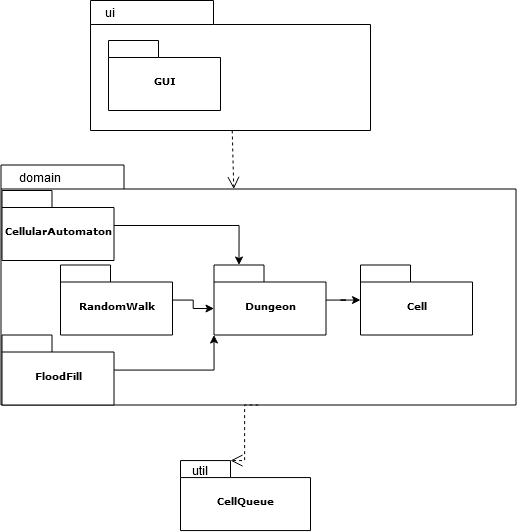

The diagram above was exported from draw.io. Its source (the exported page's mxGraphModel, read from the mxfile embedded in the PNG):
<mxGraphModel dx="1483" dy="747" grid="1" gridSize="10" guides="1" tooltips="1" connect="1" arrows="1" fold="1" page="1" pageScale="1" pageWidth="827" pageHeight="1169" background="#ffffff" math="0" shadow="0">
  <root>
    <mxCell id="0" />
    <mxCell id="1" parent="0" />
    <mxCell id="2" value="" style="group" vertex="1" connectable="0" parent="1">
      <mxGeometry x="530" y="310" width="280" height="130" as="geometry" />
    </mxCell>
    <mxCell id="3" value="" style="shape=folder;fontStyle=1;spacingTop=10;tabWidth=123;tabHeight=24;tabPosition=left;html=1;rounded=0;shadow=0;comic=0;labelBackgroundColor=none;strokeWidth=1;fontFamily=Verdana;fontSize=10;align=center;" vertex="1" parent="2">
      <mxGeometry width="280" height="130" as="geometry" />
    </mxCell>
    <mxCell id="4" value="GUI" style="shape=folder;fontStyle=1;spacingTop=10;tabWidth=50;tabHeight=17;tabPosition=left;html=1;rounded=0;shadow=0;comic=0;labelBackgroundColor=none;strokeWidth=1;fontFamily=Verdana;fontSize=10;align=center;" vertex="1" parent="2">
      <mxGeometry x="18" y="40" width="112" height="70" as="geometry" />
    </mxCell>
    <mxCell id="5" value="ui" style="text;html=1;strokeColor=none;fillColor=none;align=center;verticalAlign=middle;whiteSpace=wrap;rounded=0;" vertex="1" parent="2">
      <mxGeometry y="2" width="40" height="20" as="geometry" />
    </mxCell>
    <mxCell id="6" value="" style="shape=folder;fontStyle=1;spacingTop=10;tabWidth=123;tabHeight=24;tabPosition=left;html=1;rounded=0;shadow=0;comic=0;labelBackgroundColor=none;strokeColor=#000000;strokeWidth=1;fillColor=#ffffff;fontFamily=Verdana;fontSize=10;fontColor=#000000;align=center;" vertex="1" parent="1">
      <mxGeometry x="440.5" y="474.5" width="515" height="240" as="geometry" />
    </mxCell>
    <mxCell id="7" style="edgeStyle=orthogonalEdgeStyle;rounded=0;orthogonalLoop=1;jettySize=auto;html=1;entryX=0;entryY=0;entryDx=25;entryDy=0;entryPerimeter=0;" edge="1" source="8" target="10" parent="1">
      <mxGeometry relative="1" as="geometry" />
    </mxCell>
    <mxCell id="8" value="CellularAutomaton" style="shape=folder;fontStyle=1;spacingTop=10;tabWidth=50;tabHeight=17;tabPosition=left;html=1;rounded=0;shadow=0;comic=0;labelBackgroundColor=none;strokeColor=#000000;strokeWidth=1;fillColor=#ffffff;fontFamily=Verdana;fontSize=10;fontColor=#000000;align=center;" vertex="1" parent="1">
      <mxGeometry x="441.5" y="500" width="112" height="70" as="geometry" />
    </mxCell>
    <mxCell id="9" value="" style="edgeStyle=orthogonalEdgeStyle;rounded=0;orthogonalLoop=1;jettySize=auto;html=1;" edge="1" source="10" target="21" parent="1">
      <mxGeometry relative="1" as="geometry" />
    </mxCell>
    <mxCell id="10" value="Dungeon" style="shape=folder;fontStyle=1;spacingTop=10;tabWidth=50;tabHeight=17;tabPosition=left;html=1;rounded=0;shadow=0;comic=0;labelBackgroundColor=none;strokeColor=#000000;strokeWidth=1;fillColor=#ffffff;fontFamily=Verdana;fontSize=10;fontColor=#000000;align=center;" vertex="1" parent="1">
      <mxGeometry x="653.5" y="574.5" width="112" height="70" as="geometry" />
    </mxCell>
    <mxCell id="11" style="edgeStyle=elbowEdgeStyle;rounded=0;html=1;dashed=1;labelBackgroundColor=none;startFill=0;endArrow=open;endFill=0;endSize=10;fontFamily=Verdana;fontSize=10;exitX=0.5;exitY=1;exitDx=0;exitDy=0;exitPerimeter=0;entryX=0;entryY=0;entryDx=50;entryDy=0;entryPerimeter=0;" edge="1" source="6" target="13" parent="1">
      <mxGeometry relative="1" as="geometry">
        <mxPoint x="701.5" y="720" as="sourcePoint" />
        <mxPoint x="704" y="760" as="targetPoint" />
      </mxGeometry>
    </mxCell>
    <mxCell id="12" value="" style="group" vertex="1" connectable="0" parent="1">
      <mxGeometry x="620" y="770.0694795496323" width="130" height="70" as="geometry" />
    </mxCell>
    <mxCell id="13" value="CellQueue" style="shape=folder;fontStyle=1;spacingTop=10;tabWidth=50;tabHeight=17;tabPosition=left;html=1;rounded=0;shadow=0;comic=0;labelBackgroundColor=none;strokeWidth=1;fontFamily=Verdana;fontSize=10;align=center;" vertex="1" parent="12">
      <mxGeometry width="130" height="70" as="geometry" />
    </mxCell>
    <mxCell id="14" value="util" style="text;html=1;strokeColor=none;fillColor=none;align=center;verticalAlign=middle;whiteSpace=wrap;rounded=0;" vertex="1" parent="12">
      <mxGeometry y="-0.0694795496323195" width="40" height="20" as="geometry" />
    </mxCell>
    <mxCell id="15" style="rounded=0;html=1;entryX=0.452;entryY=0.1;entryPerimeter=0;dashed=1;labelBackgroundColor=none;startFill=0;endArrow=open;endFill=0;endSize=10;fontFamily=Verdana;fontSize=10;" edge="1" source="3" target="6" parent="1">
      <mxGeometry relative="1" as="geometry" />
    </mxCell>
    <mxCell id="16" value="domain" style="text;html=1;strokeColor=none;fillColor=none;align=center;verticalAlign=middle;whiteSpace=wrap;rounded=0;" vertex="1" parent="1">
      <mxGeometry x="460" y="476.5" width="40" height="20" as="geometry" />
    </mxCell>
    <mxCell id="17" style="edgeStyle=orthogonalEdgeStyle;rounded=0;orthogonalLoop=1;jettySize=auto;html=1;entryX=0;entryY=0;entryDx=0;entryDy=43.5;entryPerimeter=0;" edge="1" source="18" target="10" parent="1">
      <mxGeometry relative="1" as="geometry" />
    </mxCell>
    <mxCell id="18" value="RandomWalk" style="shape=folder;fontStyle=1;spacingTop=10;tabWidth=50;tabHeight=17;tabPosition=left;html=1;rounded=0;shadow=0;comic=0;labelBackgroundColor=none;strokeColor=#000000;strokeWidth=1;fillColor=#ffffff;fontFamily=Verdana;fontSize=10;fontColor=#000000;align=center;" vertex="1" parent="1">
      <mxGeometry x="500" y="574.5" width="112" height="70" as="geometry" />
    </mxCell>
    <mxCell id="19" style="edgeStyle=orthogonalEdgeStyle;rounded=0;orthogonalLoop=1;jettySize=auto;html=1;entryX=0;entryY=0;entryDx=0;entryDy=70;entryPerimeter=0;" edge="1" source="20" target="10" parent="1">
      <mxGeometry relative="1" as="geometry" />
    </mxCell>
    <mxCell id="20" value="FloodFill" style="shape=folder;fontStyle=1;spacingTop=10;tabWidth=50;tabHeight=17;tabPosition=left;html=1;rounded=0;shadow=0;comic=0;labelBackgroundColor=none;strokeColor=#000000;strokeWidth=1;fillColor=#ffffff;fontFamily=Verdana;fontSize=10;fontColor=#000000;align=center;" vertex="1" parent="1">
      <mxGeometry x="441.5" y="644.5" width="112" height="70" as="geometry" />
    </mxCell>
    <mxCell id="21" value="Cell" style="shape=folder;fontStyle=1;spacingTop=10;tabWidth=50;tabHeight=17;tabPosition=left;html=1;rounded=0;shadow=0;comic=0;labelBackgroundColor=none;strokeColor=#000000;strokeWidth=1;fillColor=#ffffff;fontFamily=Verdana;fontSize=10;fontColor=#000000;align=center;" vertex="1" parent="1">
      <mxGeometry x="800" y="574.5" width="112" height="70" as="geometry" />
    </mxCell>
  </root>
</mxGraphModel>